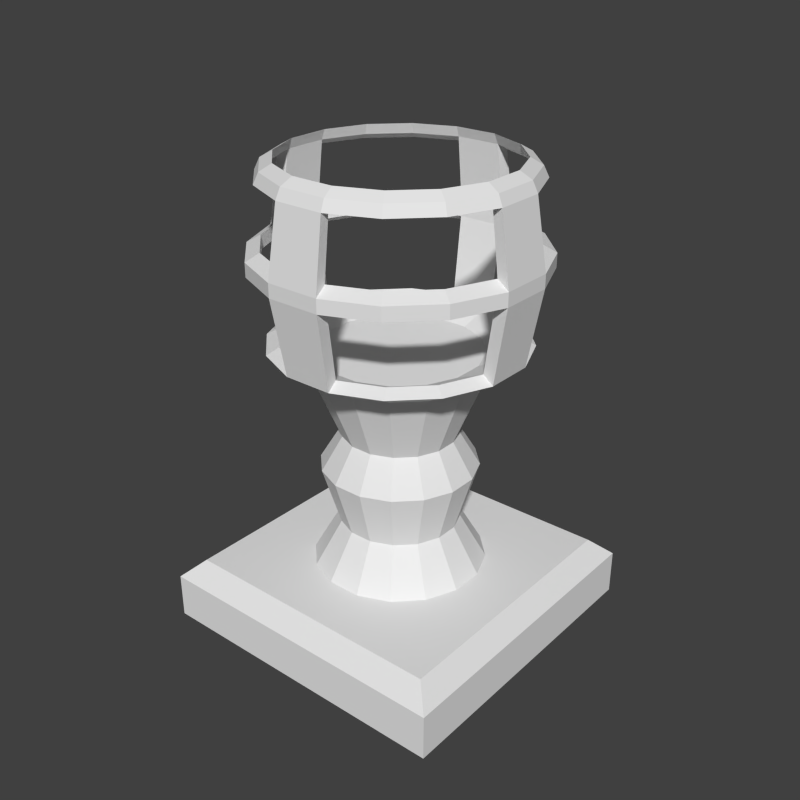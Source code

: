 # Source: floor_lamp.blend  (saved by Blender 2.72.0; exported with 4.5.12 LTS)
import bpy
from mathutils import Matrix  # noqa: F401  (used for matrix-valued properties, if any)

bpy.ops.wm.read_factory_settings(use_empty=True)
scene = bpy.context.scene
scene.name = 'Scene'

# ---- collections
col_collection_1 = bpy.data.collections.new('Collection 1'); scene.collection.children.link(col_collection_1)

# ---- images (referenced by path relative to the original .blend; pixels are not part of the script)
import os
ASSET_DIR = os.environ.get("B2B_ASSET_DIR", "")  # directory of the original .blend (textures are referenced by path, not embedded)
HERE = os.path.dirname(os.path.abspath(__file__))  # packed textures are extracted next to this script under _unpacked/

def load_image(name, relpath, width, height, colorspace="sRGB"):
    """Load a texture the original file referenced (path relative to the .blend, or extracted next to this script)."""
    p = next((c for c in (os.path.join(HERE, relpath), os.path.join(ASSET_DIR, relpath)) if relpath and os.path.exists(c)), "")
    if p:
        img = bpy.data.images.load(p, check_existing=True)
        img.name = name
    else:  # same state as the original file: an image datablock whose file is absent (Cycles renders it pink)
        img = bpy.data.images.new(name, width, height)
        img.source = "FILE"
        img.filepath = "//" + (relpath or name)
    img.colorspace_settings.name = colorspace
    return img
img_floor_lamp_png = load_image('floor_lamp.png', 'img/floor_lamp.png', 1024, 1024, 'sRGB')

# ---- materials (node trees are filled in below, after node groups)
mat_material = bpy.data.materials.new('Material')
mat_material.alpha_threshold = 0.0
mat_material.roughness = 0.5

# ---- material node trees
mat_material.use_nodes = True; mat_material.node_tree.nodes.clear()
_N = mat_material.node_tree.nodes; _L = mat_material.node_tree.links
n0 = _N.new('ShaderNodeOutputMaterial'); n0.name = 'Material Output'; n0.location = (300, 300)
n1 = _N.new('ShaderNodeBsdfDiffuse'); n1.name = 'Diffuse BSDF'; n1.location = (10, 300)
n2 = _N.new('ShaderNodeTexImage'); n2.name = 'Image Texture'; n2.location = (200, 200)
n2.width = 140
n2.image = img_floor_lamp_png
_L.new(n1.outputs[0], n0.inputs[0])
n0.is_active_output = True

# ---- world
world_world = bpy.data.worlds.new('World'); scene.world = world_world
world_world.color = (0.05088, 0.05088, 0.05088)
world_world.use_sun_shadow = False
world_world.sun_shadow_jitter_overblur = 0.0
world_world.cycles.sampling_method = 'MANUAL'
world_world.cycles.sample_map_resolution = 256
world_world.light_settings.ao_factor = 0.9

# ---- meshes
me_cube_003 = bpy.data.meshes.new('Cube.003')
me_cube_003.from_pydata([(0.169, 3.135, -0.8502), (0.0, 3.135, 0.0), (0.4815, 3.135, -0.7208), (0.7207, 3.135, -0.4817), (0.8501, 3.135, -0.1692), (0.8502, 3.135, 0.169), (0.7208, 3.135, 0.4815), (0.4817, 3.135, 0.7207), (0.1692, 3.135, 0.8501), (-0.169, 3.135, 0.8502), (-0.4815, 3.135, 0.7208), (-0.7207, 3.135, 0.4817), (-0.8501, 3.135, 0.1692), (-0.8502, 3.135, -0.169), (-0.7208, 3.135, -0.4815), (-0.4817, 3.135, -0.7207), (-0.1692, 3.135, -0.8501), (1.702, 0.0, -1.702), (1.702, -1e-06, 1.702), (-1.702, 0.0, -1.702), (-1.702, 0.0, 1.702), (-1.702, 0.5, -1.702), (1.702, 0.5, -1.702), (1.702, 0.5, 1.702), (-1.702, 0.5, 1.702), (0.292, 4.049, -1.469), (-0.2924, 4.049, -1.469), (0.292, 4.196, -1.469), (-0.2924, 4.196, -1.469), (-1.469, 4.049, -0.292), (-1.469, 4.049, 0.2924), (-1.469, 4.196, -0.292), (-1.469, 4.196, 0.2924), (0.2637, 4.277, -1.326), (-0.264, 4.277, -1.326), (-0.264, 4.129, -1.326), (0.2637, 4.129, -1.326), (-1.326, 4.129, -0.2637), (-1.326, 4.277, -0.2637), (-1.326, 4.129, 0.264), (-1.326, 4.277, 0.264), (0.832, 4.049, -1.245), (0.832, 4.196, -1.245), (1.245, 4.049, -0.8323), (1.245, 4.196, -0.8323), (0.7512, 4.129, -1.125), (0.7512, 4.277, -1.125), (1.124, 4.129, -0.7515), (1.124, 4.277, -0.7515), (1.325, 3.229, -0.2638), (1.196, 3.302, -0.2381), (1.469, 4.049, -0.2924), (1.326, 4.129, -0.264), (1.123, 3.229, -0.7508), (1.014, 3.302, -0.6779), (0.7505, 3.229, -1.123), (0.6776, 3.302, -1.014), (0.2634, 3.229, -1.325), (0.2378, 3.302, -1.196), (-0.7515, 4.129, -1.124), (-0.8323, 4.049, -1.245), (-1.125, 4.129, -0.7512), (-1.245, 4.049, -0.832), (-1.325, 3.229, -0.2634), (-1.196, 3.302, -0.2378), (-1.014, 3.302, -0.6776), (-1.123, 3.229, -0.7505), (-0.6779, 3.302, -1.014), (-0.7508, 3.229, -1.123), (-0.2381, 3.302, -1.196), (-0.2638, 3.229, -1.325), (-0.7515, 4.277, -1.124), (-1.125, 4.277, -0.7512), (-0.8323, 4.196, -1.245), (-1.245, 4.196, -0.832), (-0.832, 4.049, 1.245), (-0.292, 4.049, 1.469), (-0.292, 4.196, 1.469), (-0.832, 4.196, 1.245), (-1.245, 4.049, 0.8323), (-1.245, 4.196, 0.8323), (-0.2637, 4.129, 1.326), (-0.7512, 4.129, 1.125), (-0.2637, 4.277, 1.326), (-0.7512, 4.277, 1.125), (-1.124, 4.129, 0.7515), (-1.124, 4.277, 0.7515), (-1.325, 3.229, 0.2638), (-1.196, 3.302, 0.2381), (-1.123, 3.229, 0.7508), (-1.014, 3.302, 0.6779), (-0.7505, 3.229, 1.123), (-0.6776, 3.302, 1.014), (-0.2634, 3.229, 1.325), (-0.2378, 3.302, 1.196), (0.7515, 4.129, 1.124), (0.8323, 4.049, 1.245), (0.264, 4.129, 1.326), (0.2924, 4.049, 1.469), (1.125, 4.129, 0.7512), (1.245, 4.049, 0.832), (1.326, 4.129, 0.2637), (1.469, 4.049, 0.292), (1.325, 3.229, 0.2634), (1.196, 3.302, 0.2378), (1.014, 3.302, 0.6776), (1.123, 3.229, 0.7505), (0.6779, 3.302, 1.014), (0.7508, 3.229, 1.123), (0.2381, 3.302, 1.196), (0.2638, 3.229, 1.325), (0.7652, 4.919, -1.145), (0.2686, 4.919, -1.351), (0.2579, 5.033, -1.298), (0.7348, 5.033, -1.1), (1.145, 4.919, -0.7655), (1.1, 5.033, -0.7351), (0.2425, 4.993, -1.22), (0.6909, 4.993, -1.034), (0.2329, 5.105, -1.172), (0.6635, 5.105, -0.9933), (1.034, 4.993, -0.6912), (0.9931, 5.105, -0.6637), (-0.6912, 4.993, -1.034), (-0.7655, 4.919, -1.145), (-0.2428, 4.993, -1.22), (-0.2689, 4.919, -1.351), (-1.034, 4.993, -0.6909), (-1.145, 4.919, -0.7652), (-1.22, 4.993, -0.2425), (-1.351, 4.919, -0.2686), (-1.298, 5.033, -0.2579), (-1.172, 5.105, -0.2329), (-0.9933, 5.105, -0.6635), (-1.1, 5.033, -0.7348), (-0.7351, 5.033, -1.1), (-0.6637, 5.105, -0.9931), (-0.2332, 5.105, -1.171), (-0.2583, 5.033, -1.297), (-0.7652, 4.919, 1.145), (-0.2686, 4.919, 1.351), (-0.2579, 5.033, 1.298), (-0.7348, 5.033, 1.1), (-1.145, 4.919, 0.7655), (-1.1, 5.033, 0.7351), (-1.351, 4.919, 0.2689), (-1.297, 5.033, 0.2583), (-0.2425, 4.993, 1.22), (-0.6909, 4.993, 1.034), (-0.6635, 5.105, 0.9933), (-0.2329, 5.105, 1.172), (-1.034, 4.993, 0.6912), (-1.22, 4.993, 0.2428), (-1.171, 5.105, 0.2332), (-0.9931, 5.105, 0.6637), (1.22, 4.993, -0.2428), (1.351, 4.919, -0.2689), (1.469, 4.196, -0.2924), (1.326, 4.277, -0.264), (1.469, 4.196, 0.292), (1.326, 4.277, 0.2637), (1.125, 4.277, 0.7512), (1.245, 4.196, 0.832), (0.7515, 4.277, 1.124), (0.8323, 4.196, 1.245), (0.264, 4.277, 1.326), (0.2924, 4.196, 1.469), (0.6912, 4.993, 1.034), (0.7655, 4.919, 1.145), (0.2428, 4.993, 1.22), (0.2689, 4.919, 1.351), (1.034, 4.993, 0.6909), (1.145, 4.919, 0.7652), (1.22, 4.993, 0.2425), (1.351, 4.919, 0.2686), (1.298, 5.033, 0.2579), (1.172, 5.105, 0.2329), (0.9933, 5.105, 0.6635), (1.1, 5.033, 0.7348), (0.7351, 5.033, 1.1), (0.6637, 5.105, 0.9931), (0.2332, 5.105, 1.171), (0.2583, 5.033, 1.297), (1.171, 5.105, -0.2332), (1.297, 5.033, -0.2583), (0.7791, 3.0, -0.5207), (0.5205, 3.0, -0.7792), (0.1827, 3.0, -0.9191), (-0.1829, 3.0, -0.919), (-0.5207, 3.0, -0.7791), (-0.7792, 3.0, -0.5205), (-0.9191, 3.0, -0.1827), (-0.919, 3.0, 0.1829), (-0.7791, 3.0, 0.5207), (-0.5205, 3.0, 0.7792), (-0.1827, 3.0, 0.9191), (0.1829, 3.0, 0.919), (0.5207, 3.0, 0.7791), (0.7792, 3.0, 0.5205), (0.9191, 3.0, 0.1827), (0.919, 3.0, -0.1829), (0.4679, 1.85, -0.7004), (0.3426, 2.222, -0.5128), (0.5128, 2.222, -0.3427), (0.7003, 1.85, -0.4681), (0.3598, 1.201, -0.5387), (0.5386, 1.201, -0.36), (0.1642, 1.85, -0.8262), (0.1202, 2.222, -0.6049), (0.1263, 1.201, -0.6354), (-0.1644, 1.85, -0.8261), (-0.1204, 2.222, -0.6049), (-0.1265, 1.201, -0.6353), (-0.4681, 1.85, -0.7003), (-0.3427, 2.222, -0.5128), (-0.36, 1.201, -0.5386), (-0.7004, 1.85, -0.4679), (-0.5128, 2.222, -0.3426), (-0.5387, 1.201, -0.3598), (-0.8262, 1.85, -0.1642), (-0.6049, 2.222, -0.1202), (-0.6354, 1.201, -0.1263), (-0.8261, 1.85, 0.1644), (-0.6049, 2.222, 0.1204), (-0.6353, 1.201, 0.1265), (-0.7003, 1.85, 0.4681), (-0.5128, 2.222, 0.3427), (-0.5386, 1.201, 0.36), (-0.4679, 1.85, 0.7004), (-0.3426, 2.222, 0.5128), (-0.3598, 1.201, 0.5387), (-0.1642, 1.85, 0.8262), (-0.1202, 2.222, 0.6049), (-0.1263, 1.201, 0.6354), (0.1644, 1.85, 0.8261), (0.1204, 2.222, 0.6049), (0.1265, 1.201, 0.6353), (0.4681, 1.85, 0.7003), (0.3427, 2.222, 0.5128), (0.36, 1.201, 0.5386), (0.7004, 1.85, 0.4679), (0.5128, 2.222, 0.3426), (0.5387, 1.201, 0.3598), (0.8262, 1.85, 0.1642), (0.6049, 2.222, 0.1202), (0.6354, 1.201, 0.1263), (0.8261, 1.85, -0.1644), (0.6049, 2.222, -0.1204), (0.6353, 1.201, -0.1265), (0.7791, 0.7, -0.5207), (0.5205, 0.7, -0.7792), (0.1827, 0.7, -0.9191), (-0.1829, 0.7, -0.919), (-0.5207, 0.7, -0.7791), (-0.7792, 0.7, -0.5205), (-0.9191, 0.7, -0.1827), (-0.919, 0.7, 0.1829), (-0.7791, 0.7, 0.5207), (-0.5205, 0.7, 0.7792), (-0.1827, 0.7, 0.9191), (0.1829, 0.7, 0.919), (0.5207, 0.7, 0.7791), (0.7792, 0.7, 0.5205), (0.9191, 0.7, 0.1827), (0.919, 0.7, -0.1829), (1.491, 0.7, 1.491), (1.491, 0.7, -1.491), (-1.491, 0.7, 1.491), (-1.491, 0.7, -1.491)], [], [(0, 1, 2), (3, 2, 1), (3, 1, 4), (4, 1, 5), (5, 1, 6), (6, 1, 7), (7, 1, 8), (8, 1, 9), (10, 9, 1), (10, 1, 11), (11, 1, 12), (12, 1, 13), (13, 1, 14), (14, 1, 15), (15, 1, 16), (1, 0, 16), (17, 18, 19), (18, 20, 19), (21, 22, 17), (21, 17, 19), (23, 24, 20), (23, 20, 18), (22, 23, 17), (23, 18, 17), (24, 21, 20), (21, 19, 20), (25, 26, 27), (26, 28, 27), (29, 30, 31), (30, 32, 31), (33, 34, 35), (33, 35, 36), (37, 38, 39), (38, 40, 39), (41, 25, 42), (25, 27, 42), (43, 41, 44), (41, 42, 44), (36, 45, 33), (45, 46, 33), (45, 47, 48), (45, 48, 46), (49, 50, 51), (50, 52, 51), (53, 54, 50), (53, 50, 49), (55, 56, 54), (55, 54, 53), (57, 58, 55), (58, 56, 55), (57, 25, 58), (25, 36, 58), (36, 25, 45), (25, 41, 45), (47, 45, 41), (47, 41, 43), (47, 43, 51), (47, 51, 52), (59, 60, 26), (59, 26, 35), (59, 61, 62), (59, 62, 60), (37, 29, 62), (37, 62, 61), (63, 29, 64), (29, 37, 64), (63, 64, 65), (63, 65, 66), (66, 65, 67), (66, 67, 68), (68, 67, 69), (68, 69, 70), (70, 69, 26), (69, 35, 26), (61, 59, 71), (61, 71, 72), (59, 35, 34), (59, 34, 71), (37, 61, 72), (37, 72, 38), (26, 60, 28), (60, 73, 28), (60, 62, 73), (62, 74, 73), (62, 29, 74), (29, 31, 74), (75, 76, 77), (75, 77, 78), (79, 75, 78), (79, 78, 80), (30, 79, 80), (30, 80, 32), (81, 82, 83), (82, 84, 83), (85, 39, 40), (85, 40, 86), (82, 85, 86), (82, 86, 84), (87, 88, 30), (88, 39, 30), (89, 90, 88), (89, 88, 87), (91, 92, 90), (91, 90, 89), (93, 94, 92), (93, 92, 91), (93, 76, 94), (76, 81, 94), (81, 76, 75), (81, 75, 82), (85, 82, 75), (85, 75, 79), (85, 79, 30), (85, 30, 39), (95, 96, 97), (96, 98, 97), (95, 99, 100), (95, 100, 96), (101, 102, 100), (101, 100, 99), (103, 102, 104), (102, 101, 104), (103, 104, 105), (103, 105, 106), (106, 105, 107), (106, 107, 108), (108, 107, 109), (108, 109, 110), (110, 109, 98), (109, 97, 98), (111, 112, 113), (111, 113, 114), (115, 111, 116), (111, 114, 116), (117, 118, 119), (118, 120, 119), (118, 121, 122), (118, 122, 120), (114, 120, 122), (114, 122, 116), (113, 119, 120), (113, 120, 114), (27, 112, 33), (112, 117, 33), (117, 112, 118), (112, 111, 118), (121, 118, 111), (121, 111, 115), (42, 46, 48), (42, 48, 44), (27, 33, 42), (33, 46, 42), (31, 38, 72), (31, 72, 74), (74, 72, 71), (74, 71, 73), (73, 71, 34), (73, 34, 28), (123, 124, 125), (124, 126, 125), (123, 127, 128), (123, 128, 124), (129, 130, 127), (130, 128, 127), (31, 130, 38), (130, 129, 38), (28, 34, 126), (34, 125, 126), (28, 126, 112), (28, 112, 27), (34, 33, 117), (34, 117, 125), (131, 132, 133), (131, 133, 134), (135, 136, 137), (135, 137, 138), (134, 133, 136), (134, 136, 135), (138, 137, 119), (138, 119, 113), (127, 123, 136), (127, 136, 133), (125, 117, 119), (125, 119, 137), (123, 125, 137), (123, 137, 136), (129, 127, 132), (127, 133, 132), (112, 126, 113), (126, 138, 113), (126, 124, 138), (124, 135, 138), (124, 128, 135), (128, 134, 135), (128, 130, 131), (128, 131, 134), (139, 140, 141), (139, 141, 142), (143, 139, 142), (143, 142, 144), (145, 143, 146), (143, 144, 146), (130, 145, 131), (145, 146, 131), (147, 148, 149), (147, 149, 150), (151, 152, 153), (151, 153, 154), (152, 129, 132), (152, 132, 153), (148, 151, 154), (148, 154, 149), (146, 153, 132), (146, 132, 131), (142, 149, 154), (142, 154, 144), (144, 154, 153), (144, 153, 146), (141, 150, 149), (141, 149, 142), (40, 38, 129), (40, 129, 152), (32, 145, 130), (32, 130, 31), (32, 40, 145), (40, 152, 145), (77, 140, 83), (140, 147, 83), (147, 140, 148), (140, 139, 148), (151, 148, 139), (151, 139, 143), (151, 143, 152), (143, 145, 152), (80, 86, 40), (80, 40, 32), (78, 84, 86), (78, 86, 80), (77, 83, 84), (77, 84, 78), (155, 121, 115), (155, 115, 156), (44, 48, 157), (48, 158, 157), (157, 158, 156), (158, 155, 156), (159, 160, 161), (159, 161, 162), (162, 161, 163), (162, 163, 164), (164, 163, 165), (164, 165, 166), (167, 168, 169), (168, 170, 169), (167, 171, 172), (167, 172, 168), (173, 174, 172), (173, 172, 171), (159, 174, 160), (174, 173, 160), (166, 165, 170), (165, 169, 170), (110, 98, 76), (110, 76, 93), (109, 94, 81), (109, 81, 97), (166, 170, 140), (166, 140, 77), (165, 83, 147), (165, 147, 169), (175, 176, 177), (175, 177, 178), (179, 180, 181), (179, 181, 182), (116, 122, 183), (116, 183, 184), (184, 183, 176), (184, 176, 175), (178, 177, 180), (178, 180, 179), (182, 181, 150), (182, 150, 141), (155, 173, 176), (155, 176, 183), (171, 167, 180), (171, 180, 177), (169, 147, 150), (169, 150, 181), (167, 169, 181), (167, 181, 180), (173, 171, 176), (171, 177, 176), (121, 155, 122), (155, 183, 122), (140, 170, 182), (140, 182, 141), (170, 168, 179), (170, 179, 182), (168, 172, 178), (168, 178, 179), (172, 174, 175), (172, 175, 178), (174, 156, 175), (156, 184, 175), (156, 115, 116), (156, 116, 184), (159, 157, 174), (157, 156, 174), (158, 160, 173), (158, 173, 155), (52, 101, 160), (52, 160, 158), (99, 95, 163), (99, 163, 161), (97, 81, 83), (97, 83, 165), (95, 97, 165), (95, 165, 163), (101, 99, 161), (101, 161, 160), (47, 52, 158), (47, 158, 48), (76, 98, 77), (98, 166, 77), (98, 96, 166), (96, 164, 166), (96, 100, 164), (100, 162, 164), (100, 102, 162), (102, 159, 162), (102, 51, 159), (51, 157, 159), (51, 43, 157), (43, 44, 157), (103, 49, 51), (103, 51, 102), (63, 87, 29), (87, 30, 29), (57, 70, 26), (57, 26, 25), (69, 58, 36), (69, 36, 35), (88, 64, 37), (88, 37, 39), (50, 104, 101), (50, 101, 52), (50, 4, 104), (4, 5, 104), (105, 6, 107), (6, 7, 107), (109, 8, 9), (109, 9, 94), (92, 10, 11), (92, 11, 90), (12, 13, 64), (12, 64, 88), (14, 15, 65), (15, 67, 65), (16, 0, 58), (16, 58, 69), (54, 56, 2), (54, 2, 3), (58, 0, 56), (56, 0, 2), (69, 67, 15), (69, 15, 16), (65, 64, 13), (65, 13, 14), (88, 90, 11), (88, 11, 12), (92, 94, 10), (94, 9, 10), (109, 107, 7), (109, 7, 8), (105, 104, 5), (105, 5, 6), (50, 54, 3), (50, 3, 4), (185, 186, 53), (186, 55, 53), (186, 187, 55), (187, 57, 55), (187, 188, 70), (187, 70, 57), (188, 189, 68), (188, 68, 70), (189, 190, 66), (189, 66, 68), (190, 191, 66), (191, 63, 66), (191, 192, 87), (191, 87, 63), (192, 193, 89), (192, 89, 87), (193, 194, 91), (193, 91, 89), (194, 195, 93), (194, 93, 91), (195, 196, 110), (195, 110, 93), (196, 197, 110), (197, 108, 110), (197, 198, 108), (198, 106, 108), (198, 199, 103), (198, 103, 106), (199, 200, 103), (200, 49, 103), (200, 185, 53), (200, 53, 49), (201, 202, 203), (201, 203, 204), (205, 201, 204), (205, 204, 206), (207, 208, 202), (207, 202, 201), (209, 207, 201), (209, 201, 205), (210, 211, 208), (210, 208, 207), (212, 210, 207), (212, 207, 209), (213, 214, 211), (213, 211, 210), (215, 213, 210), (215, 210, 212), (216, 217, 214), (216, 214, 213), (218, 216, 213), (218, 213, 215), (219, 220, 217), (219, 217, 216), (221, 219, 216), (221, 216, 218), (222, 223, 220), (222, 220, 219), (224, 222, 219), (224, 219, 221), (225, 226, 223), (225, 223, 222), (227, 225, 222), (227, 222, 224), (228, 229, 226), (228, 226, 225), (230, 228, 225), (230, 225, 227), (231, 232, 228), (232, 229, 228), (233, 231, 230), (231, 228, 230), (234, 235, 232), (234, 232, 231), (236, 234, 231), (236, 231, 233), (237, 238, 235), (237, 235, 234), (239, 237, 234), (239, 234, 236), (240, 241, 238), (240, 238, 237), (242, 240, 237), (242, 237, 239), (243, 244, 241), (243, 241, 240), (245, 243, 240), (245, 240, 242), (246, 247, 244), (246, 244, 243), (248, 246, 243), (248, 243, 245), (204, 203, 247), (204, 247, 246), (206, 204, 246), (206, 246, 248), (203, 202, 185), (202, 186, 185), (202, 208, 186), (208, 187, 186), (208, 211, 187), (211, 188, 187), (211, 214, 189), (211, 189, 188), (214, 217, 190), (214, 190, 189), (217, 220, 191), (217, 191, 190), (220, 223, 192), (220, 192, 191), (223, 226, 193), (223, 193, 192), (226, 229, 194), (226, 194, 193), (229, 232, 195), (229, 195, 194), (232, 235, 195), (235, 196, 195), (235, 238, 197), (235, 197, 196), (238, 241, 198), (238, 198, 197), (241, 244, 199), (241, 199, 198), (244, 247, 200), (244, 200, 199), (247, 203, 200), (203, 185, 200), (249, 250, 205), (249, 205, 206), (250, 251, 209), (250, 209, 205), (251, 252, 212), (251, 212, 209), (252, 253, 215), (252, 215, 212), (253, 254, 218), (253, 218, 215), (254, 255, 221), (254, 221, 218), (255, 256, 224), (255, 224, 221), (256, 257, 227), (256, 227, 224), (257, 258, 230), (257, 230, 227), (258, 259, 233), (258, 233, 230), (259, 260, 233), (260, 236, 233), (260, 261, 239), (260, 239, 236), (261, 262, 242), (261, 242, 239), (262, 263, 245), (262, 245, 242), (263, 264, 248), (263, 248, 245), (264, 249, 206), (264, 206, 248), (265, 266, 267), (266, 268, 267), (21, 24, 267), (21, 267, 268), (266, 265, 22), (265, 23, 22), (265, 267, 23), (267, 24, 23), (266, 22, 268), (22, 21, 268)])
_uv = me_cube_003.uv_layers.new(name='UVMap')
_uv.uv.foreach_set('vector', [0.4637, 0.4433, 0.4189, 0.5106, 0.4345, 0.4314, 0.4031, 0.4314, 0.4345, 0.4314, 0.4189, 0.5106, 0.4031, 0.4314, 0.4189, 0.5106, 0.3739, 0.4434, 0.3739, 0.4434, 0.4189, 0.5106, 0.3516, 0.4658, 0.3516, 0.4658, 0.4189, 0.5106, 0.3395, 0.4949, 0.3395, 0.4949, 0.4189, 0.5106, 0.3396, 0.5265, 0.3396, 0.5265, 0.4189, 0.5106, 0.3517, 0.5556, 0.3517, 0.5556, 0.4189, 0.5106, 0.3742, 0.5778, 0.4033, 0.5898, 0.3742, 0.5778, 0.4189, 0.5106, 0.4033, 0.5898, 0.4189, 0.5106, 0.4348, 0.5898, 0.4348, 0.5898, 0.4189, 0.5106, 0.464, 0.5779, 0.464, 0.5779, 0.4189, 0.5106, 0.4861, 0.5554, 0.4861, 0.5554, 0.4189, 0.5106, 0.4979, 0.5262, 0.4979, 0.5262, 0.4189, 0.5106, 0.4981, 0.4947, 0.4981, 0.4947, 0.4189, 0.5106, 0.4861, 0.4656, 0.4189, 0.5106, 0.4637, 0.4433, 0.4861, 0.4656, 0.0, 0.04688, 0.2188, 0.04688, 0.0, 0.2656, 0.2188, 0.04688, 0.2188, 0.2656, 0.0, 0.2656, 0.5, 0.2656, 0.5, 0.04688, 0.5312, 0.04688, 0.5, 0.2656, 0.5312, 0.04688, 0.5312, 0.2656, 0.25, 0.04688, 0.25, 0.2656, 0.2188, 0.2656, 0.25, 0.04688, 0.2188, 0.2656, 0.2188, 0.04688, 0.4844, 0.03125, 0.2656, 0.03125, 0.4844, 0.0, 0.2656, 0.03125, 0.2656, 0.0, 0.4844, 0.0, 0.2656, 0.2812, 0.4844, 0.2812, 0.2656, 0.3125, 0.4844, 0.2812, 0.4844, 0.3125, 0.2656, 0.3125, 0.4688, 0.7891, 0.5156, 0.7891, 0.4688, 0.8047, 0.5156, 0.7891, 0.5156, 0.8047, 0.4688, 0.8047, 0.6562, 0.7891, 0.7031, 0.7891, 0.6562, 0.8047, 0.7031, 0.7891, 0.7031, 0.8047, 0.6562, 0.8047, 0.4688, 0.8203, 0.5156, 0.8203, 0.5156, 0.8359, 0.4688, 0.8203, 0.5156, 0.8359, 0.4688, 0.8359, 0.6562, 0.8359, 0.6562, 0.8203, 0.7031, 0.8359, 0.6562, 0.8203, 0.7031, 0.8203, 0.7031, 0.8359, 0.4219, 0.7891, 0.4688, 0.7891, 0.4219, 0.8047, 0.4688, 0.7891, 0.4688, 0.8047, 0.4219, 0.8047, 0.375, 0.7891, 0.4219, 0.7891, 0.375, 0.8047, 0.4219, 0.7891, 0.4219, 0.8047, 0.375, 0.8047, 0.4688, 0.8359, 0.4219, 0.8359, 0.4688, 0.8203, 0.4219, 0.8359, 0.4219, 0.8203, 0.4688, 0.8203, 0.4219, 0.8359, 0.375, 0.8359, 0.375, 0.8203, 0.4219, 0.8359, 0.375, 0.8203, 0.4219, 0.8203, 0.2812, 0.7578, 0.2656, 0.7578, 0.2812, 0.6875, 0.2656, 0.7578, 0.2656, 0.6875, 0.2812, 0.6875, 0.3936, 0.381, 0.3963, 0.3952, 0.3535, 0.4121, 0.3936, 0.381, 0.3535, 0.4121, 0.3459, 0.3997, 0.4446, 0.3811, 0.4419, 0.3954, 0.3963, 0.3952, 0.4446, 0.3811, 0.3963, 0.3952, 0.3936, 0.381, 0.4921, 0.4, 0.4845, 0.4124, 0.4446, 0.3811, 0.4845, 0.4124, 0.4419, 0.3954, 0.4446, 0.3811, 0.5156, 0.7578, 0.5156, 0.6875, 0.5312, 0.7578, 0.5156, 0.6875, 0.5312, 0.6875, 0.5312, 0.7578, 0.4688, 0.7734, 0.4688, 0.7891, 0.4219, 0.7734, 0.4688, 0.7891, 0.4219, 0.7891, 0.4219, 0.7734, 0.375, 0.7734, 0.4219, 0.7734, 0.4219, 0.7891, 0.375, 0.7734, 0.4219, 0.7891, 0.375, 0.7891, 0.375, 0.7734, 0.375, 0.7891, 0.3281, 0.7891, 0.375, 0.7734, 0.3281, 0.7891, 0.3281, 0.7734, 0.5625, 0.7734, 0.5625, 0.7891, 0.5156, 0.7891, 0.5625, 0.7734, 0.5156, 0.7891, 0.5156, 0.7734, 0.5625, 0.7734, 0.6094, 0.7734, 0.6094, 0.7891, 0.5625, 0.7734, 0.6094, 0.7891, 0.5625, 0.7891, 0.6562, 0.7734, 0.6562, 0.7891, 0.6094, 0.7891, 0.6562, 0.7734, 0.6094, 0.7891, 0.6094, 0.7734, 0.7031, 0.7578, 0.7031, 0.6875, 0.7188, 0.7578, 0.7031, 0.6875, 0.7188, 0.6875, 0.7188, 0.7578, 0.5295, 0.5835, 0.5171, 0.576, 0.534, 0.5333, 0.5295, 0.5835, 0.534, 0.5333, 0.5483, 0.536, 0.5483, 0.536, 0.534, 0.5333, 0.5341, 0.4878, 0.5483, 0.536, 0.5341, 0.4878, 0.5483, 0.4851, 0.5483, 0.4851, 0.5341, 0.4878, 0.5172, 0.4453, 0.5483, 0.4851, 0.5172, 0.4453, 0.5296, 0.4377, 0.4688, 0.7578, 0.4531, 0.7578, 0.4688, 0.6875, 0.4531, 0.7578, 0.4531, 0.6875, 0.4688, 0.6875, 0.6094, 0.8359, 0.5625, 0.8359, 0.5625, 0.8203, 0.6094, 0.8359, 0.5625, 0.8203, 0.6094, 0.8203, 0.5625, 0.8359, 0.5156, 0.8359, 0.5156, 0.8203, 0.5625, 0.8359, 0.5156, 0.8203, 0.5625, 0.8203, 0.6562, 0.8359, 0.6094, 0.8359, 0.6094, 0.8203, 0.6562, 0.8359, 0.6094, 0.8203, 0.6562, 0.8203, 0.5156, 0.7891, 0.5625, 0.7891, 0.5156, 0.8047, 0.5625, 0.7891, 0.5625, 0.8047, 0.5156, 0.8047, 0.5625, 0.7891, 0.6094, 0.7891, 0.5625, 0.8047, 0.6094, 0.7891, 0.6094, 0.8047, 0.5625, 0.8047, 0.6094, 0.7891, 0.6562, 0.7891, 0.6094, 0.8047, 0.6562, 0.7891, 0.6562, 0.8047, 0.6094, 0.8047, 0.04688, 0.7891, 0.09375, 0.7891, 0.09375, 0.8047, 0.04688, 0.7891, 0.09375, 0.8047, 0.04688, 0.8047, 0.0, 0.7891, 0.04688, 0.7891, 0.04688, 0.8047, 0.0, 0.7891, 0.04688, 0.8047, 0.0, 0.8047, 0.7031, 0.7891, 0.75, 0.7891, 0.75, 0.8047, 0.7031, 0.7891, 0.75, 0.8047, 0.7031, 0.8047, 0.09375, 0.8359, 0.04688, 0.8359, 0.09375, 0.8203, 0.04688, 0.8359, 0.04688, 0.8203, 0.09375, 0.8203, 0.75, 0.8359, 0.7031, 0.8359, 0.7031, 0.8203, 0.75, 0.8359, 0.7031, 0.8203, 0.75, 0.8203, 0.04688, 0.8359, 0.0, 0.8359, 0.0, 0.8203, 0.04688, 0.8359, 0.0, 0.8203, 0.04688, 0.8203, 0.6562, 0.7578, 0.6406, 0.7578, 0.6562, 0.6875, 0.6406, 0.7578, 0.6406, 0.6875, 0.6562, 0.6875, 0.4449, 0.64, 0.4421, 0.6258, 0.4845, 0.6087, 0.4449, 0.64, 0.4845, 0.6087, 0.4921, 0.621, 0.3939, 0.6403, 0.3965, 0.626, 0.4421, 0.6258, 0.3939, 0.6403, 0.4421, 0.6258, 0.4449, 0.64, 0.346, 0.6217, 0.3535, 0.6091, 0.3965, 0.626, 0.346, 0.6217, 0.3965, 0.626, 0.3939, 0.6403, 0.1406, 0.7578, 0.1406, 0.6875, 0.1562, 0.7578, 0.1406, 0.6875, 0.1562, 0.6875, 0.1562, 0.7578, 0.09375, 0.7734, 0.09375, 0.7891, 0.04688, 0.7891, 0.09375, 0.7734, 0.04688, 0.7891, 0.04688, 0.7734, 0.0, 0.7734, 0.04688, 0.7734, 0.04688, 0.7891, 0.0, 0.7734, 0.04688, 0.7891, 0.0, 0.7891, 0.75, 0.7734, 0.75, 0.7891, 0.7031, 0.7891, 0.75, 0.7734, 0.7031, 0.7891, 0.7031, 0.7734, 0.1875, 0.7734, 0.1875, 0.7891, 0.1406, 0.7734, 0.1875, 0.7891, 0.1406, 0.7891, 0.1406, 0.7734, 0.1875, 0.7734, 0.2344, 0.7734, 0.2344, 0.7891, 0.1875, 0.7734, 0.2344, 0.7891, 0.1875, 0.7891, 0.2812, 0.7734, 0.2812, 0.7891, 0.2344, 0.7891, 0.2812, 0.7734, 0.2344, 0.7891, 0.2344, 0.7734, 0.3281, 0.7578, 0.3281, 0.6875, 0.3438, 0.7578, 0.3281, 0.6875, 0.3438, 0.6875, 0.3438, 0.7578, 0.308, 0.4374, 0.3205, 0.4451, 0.3034, 0.4878, 0.308, 0.4374, 0.3034, 0.4878, 0.2892, 0.4851, 0.2892, 0.4851, 0.3034, 0.4878, 0.3034, 0.5334, 0.2892, 0.4851, 0.3034, 0.5334, 0.2891, 0.5361, 0.2891, 0.5361, 0.3034, 0.5334, 0.3205, 0.5762, 0.2891, 0.5361, 0.3205, 0.5762, 0.308, 0.5838, 0.09375, 0.7578, 0.07812, 0.7578, 0.09375, 0.6875, 0.07812, 0.7578, 0.07812, 0.6875, 0.09375, 0.6875, 0.4219, 0.9531, 0.4688, 0.9531, 0.4688, 0.9688, 0.4219, 0.9531, 0.4688, 0.9688, 0.4219, 0.9688, 0.375, 0.9531, 0.4219, 0.9531, 0.375, 0.9688, 0.4219, 0.9531, 0.4219, 0.9688, 0.375, 0.9688, 0.4688, 1.0, 0.4219, 1.0, 0.4688, 0.9844, 0.4219, 1.0, 0.4219, 0.9844, 0.4688, 0.9844, 0.4219, 1.0, 0.375, 1.0, 0.375, 0.9844, 0.4219, 1.0, 0.375, 0.9844, 0.4219, 0.9844, 0.4219, 0.9688, 0.4219, 0.9844, 0.375, 0.9844, 0.4219, 0.9688, 0.375, 0.9844, 0.375, 0.9688, 0.4688, 0.9688, 0.4688, 0.9844, 0.4219, 0.9844, 0.4688, 0.9688, 0.4219, 0.9844, 0.4219, 0.9688, 0.5156, 0.9219, 0.5156, 0.8516, 0.5312, 0.9219, 0.5156, 0.8516, 0.5312, 0.8516, 0.5312, 0.9219, 0.4688, 0.9375, 0.4688, 0.9531, 0.4219, 0.9375, 0.4688, 0.9531, 0.4219, 0.9531, 0.4219, 0.9375, 0.375, 0.9375, 0.4219, 0.9375, 0.4219, 0.9531, 0.375, 0.9375, 0.4219, 0.9531, 0.375, 0.9531, 0.4219, 0.8047, 0.4219, 0.8203, 0.375, 0.8203, 0.4219, 0.8047, 0.375, 0.8203, 0.375, 0.8047, 0.4688, 0.8047, 0.4688, 0.8203, 0.4219, 0.8047, 0.4688, 0.8203, 0.4219, 0.8203, 0.4219, 0.8047, 0.6562, 0.8047, 0.6562, 0.8203, 0.6094, 0.8203, 0.6562, 0.8047, 0.6094, 0.8203, 0.6094, 0.8047, 0.6094, 0.8047, 0.6094, 0.8203, 0.5625, 0.8203, 0.6094, 0.8047, 0.5625, 0.8203, 0.5625, 0.8047, 0.5625, 0.8047, 0.5625, 0.8203, 0.5156, 0.8203, 0.5625, 0.8047, 0.5156, 0.8203, 0.5156, 0.8047, 0.5625, 0.9375, 0.5625, 0.9531, 0.5156, 0.9375, 0.5625, 0.9531, 0.5156, 0.9531, 0.5156, 0.9375, 0.5625, 0.9375, 0.6094, 0.9375, 0.6094, 0.9531, 0.5625, 0.9375, 0.6094, 0.9531, 0.5625, 0.9531, 0.6562, 0.9375, 0.6562, 0.9531, 0.6094, 0.9375, 0.6562, 0.9531, 0.6094, 0.9531, 0.6094, 0.9375, 0.7031, 0.9219, 0.7031, 0.8516, 0.7188, 0.9219, 0.7031, 0.8516, 0.7188, 0.8516, 0.7188, 0.9219, 0.4688, 0.9219, 0.4531, 0.9219, 0.4688, 0.8516, 0.4531, 0.9219, 0.4531, 0.8516, 0.4688, 0.8516, 0.4688, 0.9219, 0.4688, 0.8516, 0.5156, 0.8516, 0.4688, 0.9219, 0.5156, 0.8516, 0.5156, 0.9219, 0.5781, 0.9219, 0.5312, 0.9219, 0.5312, 0.8516, 0.5781, 0.9219, 0.5312, 0.8516, 0.5781, 0.8516, 0.6562, 0.9688, 0.6562, 0.9844, 0.6094, 0.9844, 0.6562, 0.9688, 0.6094, 0.9844, 0.6094, 0.9688, 0.5625, 0.9688, 0.5625, 0.9844, 0.5156, 0.9844, 0.5625, 0.9688, 0.5156, 0.9844, 0.5156, 0.9688, 0.6094, 0.9688, 0.6094, 0.9844, 0.5625, 0.9844, 0.6094, 0.9688, 0.5625, 0.9844, 0.5625, 0.9688, 0.5156, 0.9688, 0.5156, 0.9844, 0.4688, 0.9844, 0.5156, 0.9688, 0.4688, 0.9844, 0.4688, 0.9688, 0.6094, 1.0, 0.5625, 1.0, 0.5625, 0.9844, 0.6094, 1.0, 0.5625, 0.9844, 0.6094, 0.9844, 0.5156, 1.0, 0.4688, 1.0, 0.4688, 0.9844, 0.5156, 1.0, 0.4688, 0.9844, 0.5156, 0.9844, 0.5625, 1.0, 0.5156, 1.0, 0.5156, 0.9844, 0.5625, 1.0, 0.5156, 0.9844, 0.5625, 0.9844, 0.6562, 1.0, 0.6094, 1.0, 0.6562, 0.9844, 0.6094, 1.0, 0.6094, 0.9844, 0.6562, 0.9844, 0.4688, 0.9531, 0.5156, 0.9531, 0.4688, 0.9688, 0.5156, 0.9531, 0.5156, 0.9688, 0.4688, 0.9688, 0.5156, 0.9531, 0.5625, 0.9531, 0.5156, 0.9688, 0.5625, 0.9531, 0.5625, 0.9688, 0.5156, 0.9688, 0.5625, 0.9531, 0.6094, 0.9531, 0.5625, 0.9688, 0.6094, 0.9531, 0.6094, 0.9688, 0.5625, 0.9688, 0.6094, 0.9531, 0.6562, 0.9531, 0.6562, 0.9688, 0.6094, 0.9531, 0.6562, 0.9688, 0.6094, 0.9688, 0.04688, 0.9531, 0.09375, 0.9531, 0.09375, 0.9688, 0.04688, 0.9531, 0.09375, 0.9688, 0.04688, 0.9688, 0.0, 0.9531, 0.04688, 0.9531, 0.04688, 0.9688, 0.0, 0.9531, 0.04688, 0.9688, 0.0, 0.9688, 0.7031, 0.9531, 0.75, 0.9531, 0.7031, 0.9688, 0.75, 0.9531, 0.75, 0.9688, 0.7031, 0.9688, 0.6562, 0.9531, 0.7031, 0.9531, 0.6562, 0.9688, 0.7031, 0.9531, 0.7031, 0.9688, 0.6562, 0.9688, 0.09375, 1.0, 0.04688, 1.0, 0.04688, 0.9844, 0.09375, 1.0, 0.04688, 0.9844, 0.09375, 0.9844, 0.75, 1.0, 0.7031, 1.0, 0.7031, 0.9844, 0.75, 1.0, 0.7031, 0.9844, 0.75, 0.9844, 0.7031, 1.0, 0.6562, 1.0, 0.6562, 0.9844, 0.7031, 1.0, 0.6562, 0.9844, 0.7031, 0.9844, 0.04688, 1.0, 0.0, 1.0, 0.0, 0.9844, 0.04688, 1.0, 0.0, 0.9844, 0.04688, 0.9844, 0.7031, 0.9688, 0.7031, 0.9844, 0.6562, 0.9844, 0.7031, 0.9688, 0.6562, 0.9844, 0.6562, 0.9688, 0.04688, 0.9688, 0.04688, 0.9844, 0.0, 0.9844, 0.04688, 0.9688, 0.0, 0.9844, 0.0, 0.9688, 0.75, 0.9688, 0.75, 0.9844, 0.7031, 0.9844, 0.75, 0.9688, 0.7031, 0.9844, 0.7031, 0.9688, 0.09375, 0.9688, 0.09375, 0.9844, 0.04688, 0.9844, 0.09375, 0.9688, 0.04688, 0.9844, 0.04688, 0.9688, 0.7656, 0.9219, 0.7188, 0.9219, 0.7188, 0.8516, 0.7656, 0.9219, 0.7188, 0.8516, 0.7656, 0.8516, 0.6562, 0.9219, 0.6562, 0.8516, 0.7031, 0.8516, 0.6562, 0.9219, 0.7031, 0.8516, 0.7031, 0.9219, 0.6562, 0.9219, 0.6406, 0.9219, 0.6562, 0.8516, 0.6406, 0.9219, 0.6406, 0.8516, 0.6562, 0.8516, 0.1406, 0.9219, 0.1406, 0.8516, 0.1562, 0.9219, 0.1406, 0.8516, 0.1562, 0.8516, 0.1562, 0.9219, 0.09375, 0.9375, 0.09375, 0.9531, 0.04688, 0.9375, 0.09375, 0.9531, 0.04688, 0.9531, 0.04688, 0.9375, 0.0, 0.9375, 0.04688, 0.9375, 0.04688, 0.9531, 0.0, 0.9375, 0.04688, 0.9531, 0.0, 0.9531, 0.75, 0.9375, 0.75, 0.9531, 0.7031, 0.9375, 0.75, 0.9531, 0.7031, 0.9531, 0.7031, 0.9375, 0.75, 0.8047, 0.75, 0.8203, 0.7031, 0.8203, 0.75, 0.8047, 0.7031, 0.8203, 0.7031, 0.8047, 0.04688, 0.8047, 0.04688, 0.8203, 0.0, 0.8203, 0.04688, 0.8047, 0.0, 0.8203, 0.0, 0.8047, 0.09375, 0.8047, 0.09375, 0.8203, 0.04688, 0.8203, 0.09375, 0.8047, 0.04688, 0.8203, 0.04688, 0.8047, 0.3281, 0.9375, 0.375, 0.9375, 0.375, 0.9531, 0.3281, 0.9375, 0.375, 0.9531, 0.3281, 0.9531, 0.375, 0.8047, 0.375, 0.8203, 0.3281, 0.8047, 0.375, 0.8203, 0.3281, 0.8203, 0.3281, 0.8047, 0.2812, 0.9219, 0.2656, 0.9219, 0.2812, 0.8516, 0.2656, 0.9219, 0.2656, 0.8516, 0.2812, 0.8516, 0.2812, 0.8047, 0.2812, 0.8203, 0.2344, 0.8203, 0.2812, 0.8047, 0.2344, 0.8203, 0.2344, 0.8047, 0.2344, 0.8047, 0.2344, 0.8203, 0.1875, 0.8203, 0.2344, 0.8047, 0.1875, 0.8203, 0.1875, 0.8047, 0.1875, 0.8047, 0.1875, 0.8203, 0.1406, 0.8203, 0.1875, 0.8047, 0.1406, 0.8203, 0.1406, 0.8047, 0.1875, 0.9375, 0.1875, 0.9531, 0.1406, 0.9375, 0.1875, 0.9531, 0.1406, 0.9531, 0.1406, 0.9375, 0.1875, 0.9375, 0.2344, 0.9375, 0.2344, 0.9531, 0.1875, 0.9375, 0.2344, 0.9531, 0.1875, 0.9531, 0.2812, 0.9375, 0.2812, 0.9531, 0.2344, 0.9531, 0.2812, 0.9375, 0.2344, 0.9531, 0.2344, 0.9375, 0.3281, 0.9219, 0.3281, 0.8516, 0.3438, 0.9219, 0.3281, 0.8516, 0.3438, 0.8516, 0.3438, 0.9219, 0.09375, 0.9219, 0.07812, 0.9219, 0.09375, 0.8516, 0.07812, 0.9219, 0.07812, 0.8516, 0.09375, 0.8516, 0.09375, 0.7578, 0.09375, 0.6875, 0.1406, 0.6875, 0.09375, 0.7578, 0.1406, 0.6875, 0.1406, 0.7578, 0.2031, 0.7578, 0.1562, 0.7578, 0.1562, 0.6875, 0.2031, 0.7578, 0.1562, 0.6875, 0.2031, 0.6875, 0.09375, 0.9219, 0.09375, 0.8516, 0.1406, 0.8516, 0.09375, 0.9219, 0.1406, 0.8516, 0.1406, 0.9219, 0.2031, 0.9219, 0.1562, 0.9219, 0.1562, 0.8516, 0.2031, 0.9219, 0.1562, 0.8516, 0.2031, 0.8516, 0.2812, 0.9688, 0.2812, 0.9844, 0.2344, 0.9844, 0.2812, 0.9688, 0.2344, 0.9844, 0.2344, 0.9688, 0.1875, 0.9688, 0.1875, 0.9844, 0.1406, 0.9844, 0.1875, 0.9688, 0.1406, 0.9844, 0.1406, 0.9688, 0.375, 0.9688, 0.375, 0.9844, 0.3281, 0.9844, 0.375, 0.9688, 0.3281, 0.9844, 0.3281, 0.9688, 0.3281, 0.9688, 0.3281, 0.9844, 0.2812, 0.9844, 0.3281, 0.9688, 0.2812, 0.9844, 0.2812, 0.9688, 0.2344, 0.9688, 0.2344, 0.9844, 0.1875, 0.9844, 0.2344, 0.9688, 0.1875, 0.9844, 0.1875, 0.9688, 0.1406, 0.9688, 0.1406, 0.9844, 0.09375, 0.9844, 0.1406, 0.9688, 0.09375, 0.9844, 0.09375, 0.9688, 0.3281, 1.0, 0.2812, 1.0, 0.2812, 0.9844, 0.3281, 1.0, 0.2812, 0.9844, 0.3281, 0.9844, 0.2344, 1.0, 0.1875, 1.0, 0.1875, 0.9844, 0.2344, 1.0, 0.1875, 0.9844, 0.2344, 0.9844, 0.1406, 1.0, 0.09375, 1.0, 0.09375, 0.9844, 0.1406, 1.0, 0.09375, 0.9844, 0.1406, 0.9844, 0.1875, 1.0, 0.1406, 1.0, 0.1406, 0.9844, 0.1875, 1.0, 0.1406, 0.9844, 0.1875, 0.9844, 0.2812, 1.0, 0.2344, 1.0, 0.2812, 0.9844, 0.2344, 1.0, 0.2344, 0.9844, 0.2812, 0.9844, 0.375, 1.0, 0.3281, 1.0, 0.375, 0.9844, 0.3281, 1.0, 0.3281, 0.9844, 0.375, 0.9844, 0.09375, 0.9531, 0.1406, 0.9531, 0.1406, 0.9688, 0.09375, 0.9531, 0.1406, 0.9688, 0.09375, 0.9688, 0.1406, 0.9531, 0.1875, 0.9531, 0.1875, 0.9688, 0.1406, 0.9531, 0.1875, 0.9688, 0.1406, 0.9688, 0.1875, 0.9531, 0.2344, 0.9531, 0.2344, 0.9688, 0.1875, 0.9531, 0.2344, 0.9688, 0.1875, 0.9688, 0.2344, 0.9531, 0.2812, 0.9531, 0.2812, 0.9688, 0.2344, 0.9531, 0.2812, 0.9688, 0.2344, 0.9688, 0.2812, 0.9531, 0.3281, 0.9531, 0.2812, 0.9688, 0.3281, 0.9531, 0.3281, 0.9688, 0.2812, 0.9688, 0.3281, 0.9531, 0.375, 0.9531, 0.375, 0.9688, 0.3281, 0.9531, 0.375, 0.9688, 0.3281, 0.9688, 0.3281, 0.9219, 0.2812, 0.9219, 0.3281, 0.8516, 0.2812, 0.9219, 0.2812, 0.8516, 0.3281, 0.8516, 0.3906, 0.9219, 0.3438, 0.9219, 0.3438, 0.8516, 0.3906, 0.9219, 0.3438, 0.8516, 0.3906, 0.8516, 0.3281, 0.8359, 0.2812, 0.8359, 0.2812, 0.8203, 0.3281, 0.8359, 0.2812, 0.8203, 0.3281, 0.8203, 0.2344, 0.8359, 0.1875, 0.8359, 0.1875, 0.8203, 0.2344, 0.8359, 0.1875, 0.8203, 0.2344, 0.8203, 0.1406, 0.8359, 0.09375, 0.8359, 0.09375, 0.8203, 0.1406, 0.8359, 0.09375, 0.8203, 0.1406, 0.8203, 0.1875, 0.8359, 0.1406, 0.8359, 0.1406, 0.8203, 0.1875, 0.8359, 0.1406, 0.8203, 0.1875, 0.8203, 0.2812, 0.8359, 0.2344, 0.8359, 0.2344, 0.8203, 0.2812, 0.8359, 0.2344, 0.8203, 0.2812, 0.8203, 0.375, 0.8359, 0.3281, 0.8359, 0.3281, 0.8203, 0.375, 0.8359, 0.3281, 0.8203, 0.375, 0.8203, 0.09375, 0.7891, 0.1406, 0.7891, 0.09375, 0.8047, 0.1406, 0.7891, 0.1406, 0.8047, 0.09375, 0.8047, 0.1406, 0.7891, 0.1875, 0.7891, 0.1406, 0.8047, 0.1875, 0.7891, 0.1875, 0.8047, 0.1406, 0.8047, 0.1875, 0.7891, 0.2344, 0.7891, 0.1875, 0.8047, 0.2344, 0.7891, 0.2344, 0.8047, 0.1875, 0.8047, 0.2344, 0.7891, 0.2812, 0.7891, 0.2344, 0.8047, 0.2812, 0.7891, 0.2812, 0.8047, 0.2344, 0.8047, 0.2812, 0.7891, 0.3281, 0.7891, 0.2812, 0.8047, 0.3281, 0.7891, 0.3281, 0.8047, 0.2812, 0.8047, 0.3281, 0.7891, 0.375, 0.7891, 0.3281, 0.8047, 0.375, 0.7891, 0.375, 0.8047, 0.3281, 0.8047, 0.3281, 0.7578, 0.2812, 0.7578, 0.2812, 0.6875, 0.3281, 0.7578, 0.2812, 0.6875, 0.3281, 0.6875, 0.7031, 0.7578, 0.6562, 0.7578, 0.7031, 0.6875, 0.6562, 0.7578, 0.6562, 0.6875, 0.7031, 0.6875, 0.5156, 0.7578, 0.4688, 0.7578, 0.4688, 0.6875, 0.5156, 0.7578, 0.4688, 0.6875, 0.5156, 0.6875, 0.5781, 0.7578, 0.5312, 0.7578, 0.5312, 0.6875, 0.5781, 0.7578, 0.5312, 0.6875, 0.5781, 0.6875, 0.7656, 0.7578, 0.7188, 0.7578, 0.7188, 0.6875, 0.7656, 0.7578, 0.7188, 0.6875, 0.7656, 0.6875, 0.3906, 0.7578, 0.3438, 0.7578, 0.3438, 0.6875, 0.3906, 0.7578, 0.3438, 0.6875, 0.3906, 0.6875, 0.3535, 0.4121, 0.3739, 0.4434, 0.3205, 0.4451, 0.3739, 0.4434, 0.3516, 0.4658, 0.3205, 0.4451, 0.3034, 0.4878, 0.3395, 0.4949, 0.3034, 0.5334, 0.3395, 0.4949, 0.3396, 0.5265, 0.3034, 0.5334, 0.3205, 0.5762, 0.3517, 0.5556, 0.3742, 0.5778, 0.3205, 0.5762, 0.3742, 0.5778, 0.3535, 0.6091, 0.3965, 0.626, 0.4033, 0.5898, 0.4348, 0.5898, 0.3965, 0.626, 0.4348, 0.5898, 0.4421, 0.6258, 0.464, 0.5779, 0.4861, 0.5554, 0.5171, 0.576, 0.464, 0.5779, 0.5171, 0.576, 0.4845, 0.6087, 0.4979, 0.5262, 0.4981, 0.4947, 0.534, 0.5333, 0.4981, 0.4947, 0.5341, 0.4878, 0.534, 0.5333, 0.4861, 0.4656, 0.4637, 0.4433, 0.4845, 0.4124, 0.4861, 0.4656, 0.4845, 0.4124, 0.5172, 0.4453, 0.3963, 0.3952, 0.4419, 0.3954, 0.4345, 0.4314, 0.3963, 0.3952, 0.4345, 0.4314, 0.4031, 0.4314, 0.4845, 0.4124, 0.4637, 0.4433, 0.4419, 0.3954, 0.4419, 0.3954, 0.4637, 0.4433, 0.4345, 0.4314, 0.5172, 0.4453, 0.5341, 0.4878, 0.4981, 0.4947, 0.5172, 0.4453, 0.4981, 0.4947, 0.4861, 0.4656, 0.534, 0.5333, 0.5171, 0.576, 0.4861, 0.5554, 0.534, 0.5333, 0.4861, 0.5554, 0.4979, 0.5262, 0.4845, 0.6087, 0.4421, 0.6258, 0.4348, 0.5898, 0.4845, 0.6087, 0.4348, 0.5898, 0.464, 0.5779, 0.3965, 0.626, 0.3535, 0.6091, 0.4033, 0.5898, 0.3535, 0.6091, 0.3742, 0.5778, 0.4033, 0.5898, 0.3205, 0.5762, 0.3034, 0.5334, 0.3396, 0.5265, 0.3205, 0.5762, 0.3396, 0.5265, 0.3517, 0.5556, 0.3034, 0.4878, 0.3205, 0.4451, 0.3516, 0.4658, 0.3034, 0.4878, 0.3516, 0.4658, 0.3395, 0.4949, 0.3535, 0.4121, 0.3963, 0.3952, 0.4031, 0.4314, 0.3535, 0.4121, 0.4031, 0.4314, 0.3739, 0.4434, 0.8199, 0.3534, 0.7884, 0.3403, 0.8447, 0.3154, 0.7884, 0.3403, 0.7967, 0.2958, 0.8447, 0.3154, 0.7884, 0.3403, 0.7542, 0.3403, 0.7967, 0.2958, 0.7542, 0.3403, 0.7449, 0.2961, 0.7967, 0.2958, 0.7542, 0.3403, 0.7226, 0.3534, 0.6972, 0.316, 0.7542, 0.3403, 0.6972, 0.316, 0.7449, 0.2961, 0.7226, 0.3534, 0.6983, 0.3775, 0.6608, 0.3525, 0.7226, 0.3534, 0.6608, 0.3525, 0.6972, 0.316, 0.6983, 0.3775, 0.6853, 0.4092, 0.6408, 0.4003, 0.6983, 0.3775, 0.6408, 0.4003, 0.6608, 0.3525, 0.6853, 0.4092, 0.6849, 0.4432, 0.6408, 0.4003, 0.6849, 0.4432, 0.6408, 0.4521, 0.6408, 0.4003, 0.6849, 0.4432, 0.6977, 0.4747, 0.6604, 0.4994, 0.6849, 0.4432, 0.6604, 0.4994, 0.6408, 0.4521, 0.6977, 0.4747, 0.7217, 0.4989, 0.6963, 0.5359, 0.6977, 0.4747, 0.6963, 0.5359, 0.6604, 0.4994, 0.7217, 0.4989, 0.7531, 0.512, 0.7437, 0.5561, 0.7217, 0.4989, 0.7437, 0.5561, 0.6963, 0.5359, 0.7531, 0.512, 0.7873, 0.512, 0.7956, 0.5566, 0.7531, 0.512, 0.7956, 0.5566, 0.7437, 0.5561, 0.7873, 0.512, 0.8188, 0.4988, 0.8441, 0.537, 0.7873, 0.512, 0.8441, 0.537, 0.7956, 0.5566, 0.8188, 0.4988, 0.8434, 0.4748, 0.8441, 0.537, 0.8434, 0.4748, 0.8812, 0.5001, 0.8441, 0.537, 0.8434, 0.4748, 0.8569, 0.4433, 0.8812, 0.5001, 0.8569, 0.4433, 0.9012, 0.4523, 0.8812, 0.5001, 0.8569, 0.4433, 0.8569, 0.4091, 0.9016, 0.4003, 0.8569, 0.4433, 0.9016, 0.4003, 0.9012, 0.4523, 0.8569, 0.4091, 0.844, 0.3775, 0.9016, 0.4003, 0.844, 0.3775, 0.8816, 0.352, 0.9016, 0.4003, 0.844, 0.3775, 0.8199, 0.3534, 0.8447, 0.3154, 0.844, 0.3775, 0.8447, 0.3154, 0.8816, 0.352, 0.8047, 0.1172, 0.8047, 0.1406, 0.7812, 0.1406, 0.8047, 0.1172, 0.7812, 0.1406, 0.7812, 0.1172, 0.8047, 0.07422, 0.8047, 0.1172, 0.7812, 0.1172, 0.8047, 0.07422, 0.7812, 0.1172, 0.7812, 0.07422, 0.8281, 0.1172, 0.8281, 0.1406, 0.8047, 0.1406, 0.8281, 0.1172, 0.8047, 0.1406, 0.8047, 0.1172, 0.8281, 0.07422, 0.8281, 0.1172, 0.8047, 0.1172, 0.8281, 0.07422, 0.8047, 0.1172, 0.8047, 0.07422, 0.8516, 0.1172, 0.8516, 0.1406, 0.8281, 0.1406, 0.8516, 0.1172, 0.8281, 0.1406, 0.8281, 0.1172, 0.8516, 0.07422, 0.8516, 0.1172, 0.8281, 0.1172, 0.8516, 0.07422, 0.8281, 0.1172, 0.8281, 0.07422, 0.875, 0.1172, 0.875, 0.1406, 0.8516, 0.1406, 0.875, 0.1172, 0.8516, 0.1406, 0.8516, 0.1172, 0.875, 0.07422, 0.875, 0.1172, 0.8516, 0.1172, 0.875, 0.07422, 0.8516, 0.1172, 0.8516, 0.07422, 0.8984, 0.1172, 0.8984, 0.1406, 0.875, 0.1406, 0.8984, 0.1172, 0.875, 0.1406, 0.875, 0.1172, 0.8984, 0.07422, 0.8984, 0.1172, 0.875, 0.1172, 0.8984, 0.07422, 0.875, 0.1172, 0.875, 0.07422, 0.9219, 0.1172, 0.9219, 0.1406, 0.8984, 0.1406, 0.9219, 0.1172, 0.8984, 0.1406, 0.8984, 0.1172, 0.9219, 0.07422, 0.9219, 0.1172, 0.8984, 0.1172, 0.9219, 0.07422, 0.8984, 0.1172, 0.8984, 0.07422, 0.9453, 0.1172, 0.9453, 0.1406, 0.9219, 0.1406, 0.9453, 0.1172, 0.9219, 0.1406, 0.9219, 0.1172, 0.9453, 0.07422, 0.9453, 0.1172, 0.9219, 0.1172, 0.9453, 0.07422, 0.9219, 0.1172, 0.9219, 0.07422, 0.9688, 0.1172, 0.9688, 0.1406, 0.9453, 0.1406, 0.9688, 0.1172, 0.9453, 0.1406, 0.9453, 0.1172, 0.9688, 0.07422, 0.9688, 0.1172, 0.9453, 0.1172, 0.9688, 0.07422, 0.9453, 0.1172, 0.9453, 0.07422, 0.6172, 0.1172, 0.6172, 0.1406, 0.5938, 0.1406, 0.6172, 0.1172, 0.5938, 0.1406, 0.5938, 0.1172, 0.6172, 0.07422, 0.6172, 0.1172, 0.5938, 0.1172, 0.6172, 0.07422, 0.5938, 0.1172, 0.5938, 0.07422, 0.6406, 0.1172, 0.6406, 0.1406, 0.6172, 0.1172, 0.6406, 0.1406, 0.6172, 0.1406, 0.6172, 0.1172, 0.6406, 0.07422, 0.6406, 0.1172, 0.6172, 0.07422, 0.6406, 0.1172, 0.6172, 0.1172, 0.6172, 0.07422, 0.6641, 0.1172, 0.6641, 0.1406, 0.6406, 0.1406, 0.6641, 0.1172, 0.6406, 0.1406, 0.6406, 0.1172, 0.6641, 0.07422, 0.6641, 0.1172, 0.6406, 0.1172, 0.6641, 0.07422, 0.6406, 0.1172, 0.6406, 0.07422, 0.6875, 0.1172, 0.6875, 0.1406, 0.6641, 0.1406, 0.6875, 0.1172, 0.6641, 0.1406, 0.6641, 0.1172, 0.6875, 0.07422, 0.6875, 0.1172, 0.6641, 0.1172, 0.6875, 0.07422, 0.6641, 0.1172, 0.6641, 0.07422, 0.7109, 0.1172, 0.7109, 0.1406, 0.6875, 0.1406, 0.7109, 0.1172, 0.6875, 0.1406, 0.6875, 0.1172, 0.7109, 0.07422, 0.7109, 0.1172, 0.6875, 0.1172, 0.7109, 0.07422, 0.6875, 0.1172, 0.6875, 0.07422, 0.7344, 0.1172, 0.7344, 0.1406, 0.7109, 0.1406, 0.7344, 0.1172, 0.7109, 0.1406, 0.7109, 0.1172, 0.7344, 0.07422, 0.7344, 0.1172, 0.7109, 0.1172, 0.7344, 0.07422, 0.7109, 0.1172, 0.7109, 0.07422, 0.7578, 0.1172, 0.7578, 0.1406, 0.7344, 0.1406, 0.7578, 0.1172, 0.7344, 0.1406, 0.7344, 0.1172, 0.7578, 0.07422, 0.7578, 0.1172, 0.7344, 0.1172, 0.7578, 0.07422, 0.7344, 0.1172, 0.7344, 0.07422, 0.7812, 0.1172, 0.7812, 0.1406, 0.7578, 0.1406, 0.7812, 0.1172, 0.7578, 0.1406, 0.7578, 0.1172, 0.7812, 0.07422, 0.7812, 0.1172, 0.7578, 0.1172, 0.7812, 0.07422, 0.7578, 0.1172, 0.7578, 0.07422, 0.7812, 0.1406, 0.8047, 0.1406, 0.7812, 0.1875, 0.8047, 0.1406, 0.8047, 0.1875, 0.7812, 0.1875, 0.8047, 0.1406, 0.8281, 0.1406, 0.8047, 0.1875, 0.8281, 0.1406, 0.8281, 0.1875, 0.8047, 0.1875, 0.8281, 0.1406, 0.8516, 0.1406, 0.8281, 0.1875, 0.8516, 0.1406, 0.8516, 0.1875, 0.8281, 0.1875, 0.8516, 0.1406, 0.875, 0.1406, 0.875, 0.1875, 0.8516, 0.1406, 0.875, 0.1875, 0.8516, 0.1875, 0.875, 0.1406, 0.8984, 0.1406, 0.8984, 0.1875, 0.875, 0.1406, 0.8984, 0.1875, 0.875, 0.1875, 0.8984, 0.1406, 0.9219, 0.1406, 0.9219, 0.1875, 0.8984, 0.1406, 0.9219, 0.1875, 0.8984, 0.1875, 0.9219, 0.1406, 0.9453, 0.1406, 0.9453, 0.1875, 0.9219, 0.1406, 0.9453, 0.1875, 0.9219, 0.1875, 0.9453, 0.1406, 0.9688, 0.1406, 0.9688, 0.1875, 0.9453, 0.1406, 0.9688, 0.1875, 0.9453, 0.1875, 0.5938, 0.1406, 0.6172, 0.1406, 0.6172, 0.1875, 0.5938, 0.1406, 0.6172, 0.1875, 0.5938, 0.1875, 0.6172, 0.1406, 0.6406, 0.1406, 0.6406, 0.1875, 0.6172, 0.1406, 0.6406, 0.1875, 0.6172, 0.1875, 0.6406, 0.1406, 0.6641, 0.1406, 0.6406, 0.1875, 0.6641, 0.1406, 0.6641, 0.1875, 0.6406, 0.1875, 0.6641, 0.1406, 0.6875, 0.1406, 0.6875, 0.1875, 0.6641, 0.1406, 0.6875, 0.1875, 0.6641, 0.1875, 0.6875, 0.1406, 0.7109, 0.1406, 0.7109, 0.1875, 0.6875, 0.1406, 0.7109, 0.1875, 0.6875, 0.1875, 0.7109, 0.1406, 0.7344, 0.1406, 0.7344, 0.1875, 0.7109, 0.1406, 0.7344, 0.1875, 0.7109, 0.1875, 0.7344, 0.1406, 0.7578, 0.1406, 0.7578, 0.1875, 0.7344, 0.1406, 0.7578, 0.1875, 0.7344, 0.1875, 0.7578, 0.1406, 0.7812, 0.1406, 0.7578, 0.1875, 0.7812, 0.1406, 0.7812, 0.1875, 0.7578, 0.1875, 0.7812, 0.03125, 0.8047, 0.03125, 0.8047, 0.07422, 0.7812, 0.03125, 0.8047, 0.07422, 0.7812, 0.07422, 0.8047, 0.03125, 0.8281, 0.03125, 0.8281, 0.07422, 0.8047, 0.03125, 0.8281, 0.07422, 0.8047, 0.07422, 0.8281, 0.03125, 0.8516, 0.03125, 0.8516, 0.07422, 0.8281, 0.03125, 0.8516, 0.07422, 0.8281, 0.07422, 0.8516, 0.03125, 0.875, 0.03125, 0.875, 0.07422, 0.8516, 0.03125, 0.875, 0.07422, 0.8516, 0.07422, 0.875, 0.03125, 0.8984, 0.03125, 0.8984, 0.07422, 0.875, 0.03125, 0.8984, 0.07422, 0.875, 0.07422, 0.8984, 0.03125, 0.9219, 0.03125, 0.9219, 0.07422, 0.8984, 0.03125, 0.9219, 0.07422, 0.8984, 0.07422, 0.9219, 0.03125, 0.9453, 0.03125, 0.9453, 0.07422, 0.9219, 0.03125, 0.9453, 0.07422, 0.9219, 0.07422, 0.9453, 0.03125, 0.9688, 0.03125, 0.9688, 0.07422, 0.9453, 0.03125, 0.9688, 0.07422, 0.9453, 0.07422, 0.5938, 0.03125, 0.6172, 0.03125, 0.6172, 0.07422, 0.5938, 0.03125, 0.6172, 0.07422, 0.5938, 0.07422, 0.6172, 0.03125, 0.6406, 0.03125, 0.6406, 0.07422, 0.6172, 0.03125, 0.6406, 0.07422, 0.6172, 0.07422, 0.6406, 0.03125, 0.6641, 0.03125, 0.6406, 0.07422, 0.6641, 0.03125, 0.6641, 0.07422, 0.6406, 0.07422, 0.6641, 0.03125, 0.6875, 0.03125, 0.6875, 0.07422, 0.6641, 0.03125, 0.6875, 0.07422, 0.6641, 0.07422, 0.6875, 0.03125, 0.7109, 0.03125, 0.7109, 0.07422, 0.6875, 0.03125, 0.7109, 0.07422, 0.6875, 0.07422, 0.7109, 0.03125, 0.7344, 0.03125, 0.7344, 0.07422, 0.7109, 0.03125, 0.7344, 0.07422, 0.7109, 0.07422, 0.7344, 0.03125, 0.7578, 0.03125, 0.7578, 0.07422, 0.7344, 0.03125, 0.7578, 0.07422, 0.7344, 0.07422, 0.7578, 0.03125, 0.7812, 0.03125, 0.7812, 0.07422, 0.7578, 0.03125, 0.7812, 0.07422, 0.7578, 0.07422, 0.2812, 0.0625, 0.4688, 0.0625, 0.2812, 0.25, 0.4688, 0.0625, 0.4688, 0.25, 0.2812, 0.25, 0.4844, 0.2812, 0.2656, 0.2812, 0.2812, 0.25, 0.4844, 0.2812, 0.2812, 0.25, 0.4688, 0.25, 0.4688, 0.0625, 0.2812, 0.0625, 0.4844, 0.03125, 0.2812, 0.0625, 0.2656, 0.03125, 0.4844, 0.03125, 0.2812, 0.0625, 0.2812, 0.25, 0.25, 0.04688, 0.2812, 0.25, 0.25, 0.2656, 0.25, 0.04688, 0.4688, 0.0625, 0.5, 0.04688, 0.4688, 0.25, 0.5, 0.04688, 0.5, 0.2656, 0.4688, 0.25])
me_cube_003.materials.append(mat_material)
me_cube_003.use_remesh_preserve_volume = False
me_cube_003.use_remesh_preserve_attributes = False
me_cube_003.use_mirror_vertex_groups = False
me_cube_003.update()

# ---- objects
ob_cube_003 = bpy.data.objects.new('Cube.003', me_cube_003)

# ---- transforms, parenting, visibility, modifiers, constraints
ob_cube_003.location = (0.0, 0.0, 0.0)
ob_cube_003.rotation_euler = (1.571, -0.0, 0.0)
ob_cube_003.lineart.crease_threshold = 0.0

# ---- collection membership
col_collection_1.objects.link(ob_cube_003)

# ---- scene / render settings (as saved in the file)
scene.frame_start = 1; scene.frame_end = 250; scene.frame_set(1)
scene.render.engine = 'CYCLES'
scene.render.image_settings.compression = 90
scene.render.resolution_x = 1024
scene.render.resolution_y = 1024
scene.render.dither_intensity = 0.0
scene.cycles.use_denoising = False
scene.cycles.samples = 10
scene.cycles.sampling_pattern = 'TABULATED_SOBOL'
scene.cycles.light_sampling_threshold = 0.0
scene.cycles.use_adaptive_sampling = False
scene.cycles.use_light_tree = False
scene.cycles.blur_glossy = 0.0
scene.cycles.pixel_filter_type = 'GAUSSIAN'
scene.cycles.sample_clamp_indirect = 0.0
scene.view_settings.view_transform = 'Standard'
scene.unit_settings.scale_length = 0.001
bpy.context.view_layer.update()

# ---- added for rendering (the .blend has no active camera and no usable light): camera, sun
cam_auto = bpy.data.cameras.new('AutoCamera')
cam_auto.lens = 50.0
cam_auto.sensor_width = 36.0
cam_auto.clip_end = 1000.0
ob_auto_camera = bpy.data.objects.new('AutoCamera', cam_auto)
scene.collection.objects.link(ob_auto_camera)
ob_auto_camera.location = (6.49231, -7.79078, 7.74613)
ob_auto_camera.rotation_euler = (1.09748, -7.21219e-08, 0.694738)
scene.camera = ob_auto_camera
light_auto_sun = bpy.data.lights.new('AutoSun', 'SUN')
light_auto_sun.energy = 3.0
light_auto_sun.angle = 0.0523599
ob_auto_sun = bpy.data.objects.new('AutoSun', light_auto_sun)
scene.collection.objects.link(ob_auto_sun)
ob_auto_sun.rotation_euler = (0.872665, 0.174533, 0.523599)
bpy.context.view_layer.update()
